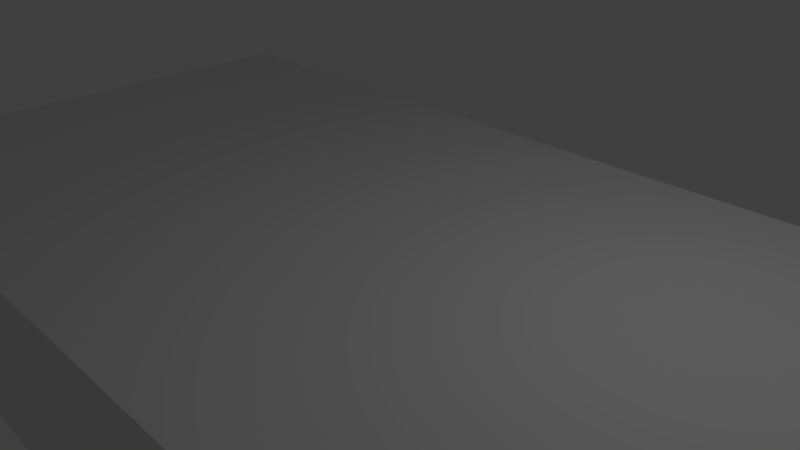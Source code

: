 # Source: sled.blend  (saved by Blender 2.63.0; exported with 4.5.12 LTS)
import bpy
from mathutils import Matrix  # noqa: F401  (used for matrix-valued properties, if any)

bpy.ops.wm.read_factory_settings(use_empty=True)
scene = bpy.context.scene
scene.name = 'Scene'

# ---- collections
col_collection_1 = bpy.data.collections.new('Collection 1'); scene.collection.children.link(col_collection_1)

# ---- materials (node trees are filled in below, after node groups)
mat_material = bpy.data.materials.new('Material')
mat_material.alpha_threshold = 0.0
mat_material.use_transparent_shadow = False
mat_material.roughness = 0.5
mat_material.line_color = (0.0, 0.0, 0.0, 1.0)

# ---- material node trees

# ---- world
world_world = bpy.data.worlds.new('World'); scene.world = world_world
world_world.color = (0.05088, 0.05088, 0.05088)
world_world.use_sun_shadow = False
world_world.sun_shadow_jitter_overblur = 0.0
world_world.cycles.sampling_method = 'MANUAL'
world_world.cycles.sample_map_resolution = 256

# ---- cameras
cam_camera = bpy.data.cameras.new('Camera')
cam_camera.clip_end = 100.0
cam_camera.lens = 35.0
cam_camera.sensor_width = 32.0
cam_camera.sensor_height = 18.0
cam_camera.ortho_scale = 7.314
cam_camera.dof.focus_distance = 0.0
cam_camera.dof.aperture_fstop = 128.0

# ---- lights
light_lamp = bpy.data.lights.new('Lamp', 'POINT')
light_lamp.transmission_factor = 0.0
light_lamp.cutoff_distance = 30.0
light_lamp.energy = 100.0
light_lamp.shadow_buffer_clip_start = 1.001
light_lamp.shadow_soft_size = 1.0
light_lamp.shadow_maximum_resolution = 0.006
light_lamp.use_absolute_resolution = True
light_lamp.cycles.use_multiple_importance_sampling = False

# ---- meshes
me_cube_001 = bpy.data.meshes.new('Cube.001')
me_cube_001.from_pydata([(1.0, 53.55, -1.0), (1.0, -53.19, -1.0), (-1.0, -53.19, -1.0), (-1.0, 53.55, -1.0), (1.0, 53.55, 14.24), (1.0, -53.19, 14.24), (-1.0, -53.19, 14.24), (-1.0, 53.55, 14.24), (1.0, 53.55, 16.25), (1.0, -53.19, 16.25), (-1.0, -53.19, 16.25), (-1.0, 53.55, 16.25), (-50.41, -53.19, 14.24), (-50.41, 53.55, 14.24), (-50.41, -53.19, 16.25), (-50.41, 53.55, 16.25), (-52.4, -53.19, 14.24), (-52.4, 53.55, 14.24), (-52.4, -53.19, 16.25), (-52.4, 53.55, 16.25), (-50.41, -53.19, -0.9895), (-50.41, 53.55, -0.9895), (-52.4, -53.19, -0.9895), (-52.4, 53.55, -0.9895)], [], [(0, 1, 2, 3), (9, 10, 6, 5), (0, 4, 5, 1), (1, 5, 6, 2), (2, 6, 7, 3), (4, 0, 3, 7), (8, 11, 10, 9), (11, 7, 13, 15), (8, 9, 5, 4), (4, 7, 11, 8), (14, 15, 19, 18), (12, 13, 7, 6), (10, 11, 15, 14), (14, 12, 6, 10), (18, 19, 17, 16), (18, 16, 12, 14), (15, 13, 17, 19), (21, 23, 17, 13), (22, 23, 21, 20), (16, 17, 23, 22), (22, 20, 12, 16), (20, 21, 13, 12)])
_uv = me_cube_001.uv_layers.new(name='UVMap')
_uv.uv.foreach_set('vector', [0.9848, 0.0, 0.9867, 0.6121, 0.9752, 0.6121, 0.9734, 3.517e-05, 0.6951, 0.9186, 0.6951, 0.9071, 0.7066, 0.9072, 0.7066, 0.9186, 0.5952, 0.0, 0.6826, 0.0002682, 0.6807, 0.6123, 0.5933, 0.6121, 0.794, 0.9189, 0.7066, 0.9186, 0.7066, 0.9072, 0.794, 0.9074, 0.8841, 0.6121, 0.7967, 0.6123, 0.7949, 0.0002682, 0.8823, 0.0, 0.8064, 0.6126, 0.8938, 0.6123, 0.8938, 0.6238, 0.8064, 0.6241, 0.001878, 0.0, 0.01335, 3.517e-05, 0.01147, 0.6121, 0.0, 0.6121, 0.7949, 0.6241, 0.8064, 0.6241, 0.8073, 0.9074, 0.7958, 0.9074, 0.6941, 0.0003035, 0.6922, 0.6124, 0.6807, 0.6123, 0.6826, 0.0002682, 0.8064, 0.6126, 0.8064, 0.6241, 0.7949, 0.6241, 0.7949, 0.6126, 0.2948, 0.613, 0.2967, 0.0009044, 0.3081, 0.0009394, 0.3062, 0.613, 0.31, 0.6129, 0.3081, 0.0008693, 0.5914, 0.0, 0.5933, 0.6121, 0.01147, 0.6121, 0.01335, 3.517e-05, 0.2967, 0.0009044, 0.2948, 0.613, 0.696, 0.6238, 0.7075, 0.6238, 0.7066, 0.9072, 0.6951, 0.9071, 0.696, 0.6124, 0.6941, 0.0003033, 0.7056, 0.000268, 0.7075, 0.6123, 0.696, 0.6124, 0.7075, 0.6124, 0.7075, 0.6238, 0.696, 0.6238, 0.7958, 0.9074, 0.8073, 0.9074, 0.8073, 0.9188, 0.7958, 0.9189, 0.8946, 0.9071, 0.8947, 0.9186, 0.8073, 0.9188, 0.8073, 0.9074, 1.0, 3.506e-05, 0.9981, 0.6121, 0.9867, 0.6121, 0.9886, 0.0, 0.7075, 0.6123, 0.7056, 0.000268, 0.793, 0.0, 0.7949, 0.6121, 0.7949, 0.6127, 0.7948, 0.6241, 0.7075, 0.6238, 0.7075, 0.6124, 0.9715, 0.0, 0.9734, 0.6121, 0.886, 0.6123, 0.8841, 0.0002679])
me_cube_001.materials.append(mat_material)
me_cube_001.use_remesh_preserve_volume = False
me_cube_001.use_remesh_preserve_attributes = False
me_cube_001.use_mirror_vertex_groups = False
me_cube_001.update()

# ---- objects
ob_cube_001 = bpy.data.objects.new('Cube.001', me_cube_001)
ob_lamp = bpy.data.objects.new('Lamp', light_lamp)
ob_camera = bpy.data.objects.new('Camera', cam_camera)

# ---- transforms, parenting, visibility, modifiers, constraints
ob_cube_001.location = (0.02524, 3.854, -2.134)
ob_cube_001.rotation_euler = (0.0, -0.0, 1.571)
ob_cube_001.scale = (0.1498, 0.1498, 0.1498)
ob_cube_001.lock_rotations_4d = False
ob_cube_001.empty_display_type = 'ARROWS'
ob_cube_001.lineart.crease_threshold = 0.0
ob_lamp.location = (4.076, 1.005, 5.904)
ob_lamp.rotation_euler = (0.6503, 0.05522, 1.866)
ob_lamp.lock_rotations_4d = False
ob_lamp.empty_display_type = 'ARROWS'
ob_lamp.color = (0.0, 0.0, 0.0, 0.0)
ob_lamp.lineart.crease_threshold = 0.0
ob_camera.location = (7.481, -6.508, 5.344)
ob_camera.rotation_euler = (1.109, 0.01082, 0.8149)
ob_camera.lock_rotations_4d = False
ob_camera.empty_display_type = 'ARROWS'
ob_camera.color = (0.0, 0.0, 0.0, 0.0)
ob_camera.display_type = 'WIRE'
ob_camera.lineart.crease_threshold = 0.0

# ---- collection membership
col_collection_1.objects.link(ob_cube_001)
col_collection_1.objects.link(ob_lamp)
col_collection_1.objects.link(ob_camera)

# ---- scene / render settings (as saved in the file)
scene.camera = ob_camera
scene.frame_start = 1; scene.frame_end = 250; scene.frame_set(1)
scene.render.engine = 'BLENDER_EEVEE_NEXT'
scene.render.image_settings.color_mode = 'RGB'
scene.render.image_settings.compression = 90
scene.render.resolution_percentage = 50
scene.render.dither_intensity = 0.0
scene.render.bake_margin = 2
scene.render.bake_bias = 0.0
scene.cycles.use_denoising = False
scene.cycles.samples = 10
scene.cycles.sampling_pattern = 'TABULATED_SOBOL'
scene.cycles.light_sampling_threshold = 0.0
scene.cycles.use_adaptive_sampling = False
scene.cycles.use_light_tree = False
scene.cycles.blur_glossy = 0.0
scene.cycles.volume_bounces = 1
scene.cycles.pixel_filter_type = 'GAUSSIAN'
scene.cycles.sample_clamp_indirect = 0.0
scene.view_settings.view_transform = 'Standard'
bpy.context.view_layer.update()
